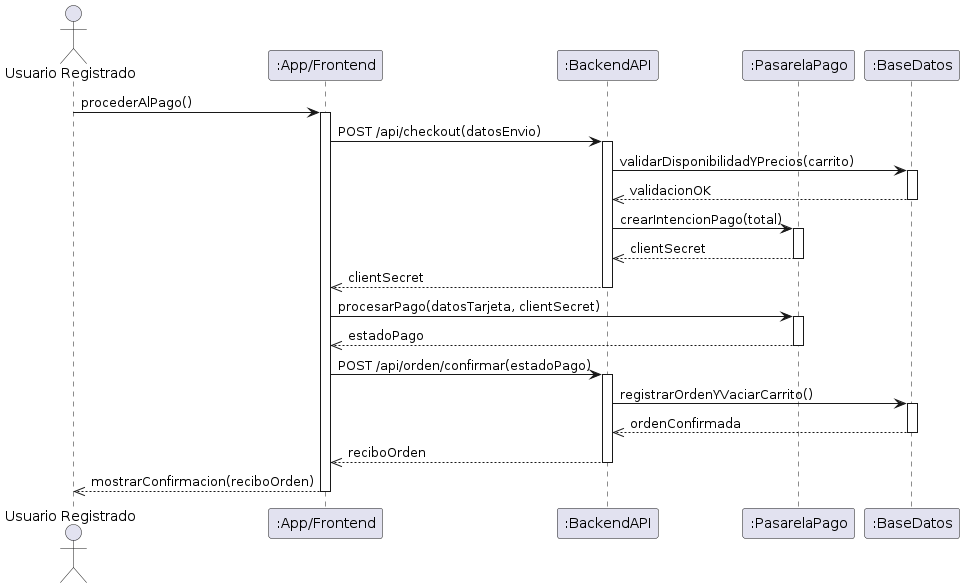

The diagram above was rendered by PlantUML. Its source (embedded in the PNG):
@startuml
skinparam responseMessageBelowArrow true

actor "Usuario Registrado" as U
participant ":App/Frontend" as F
participant ":BackendAPI" as B
participant ":PasarelaPago" as P
participant ":BaseDatos" as BD

U -> F ++ : procederAlPago()

F -> B ++ : POST /api/checkout(datosEnvio)

B -> BD ++ : validarDisponibilidadYPrecios(carrito)
BD -->> B -- : validacionOK

B -> P ++ : crearIntencionPago(total)
P -->> B -- : clientSecret

B -->> F -- : clientSecret

F -> P ++ : procesarPago(datosTarjeta, clientSecret)
P -->> F -- : estadoPago

F -> B ++ : POST /api/orden/confirmar(estadoPago)

B -> BD ++ : registrarOrdenYVaciarCarrito()
BD -->> B -- : ordenConfirmada

B -->> F -- : reciboOrden

F -->> U -- : mostrarConfirmacion(reciboOrden)
@enduml